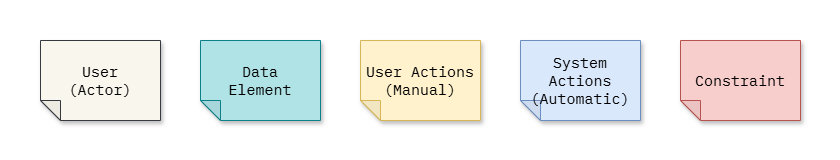

The diagram above was exported from draw.io. Its source (the exported page's mxGraphModel, read from the mxfile embedded in the PNG):
<mxGraphModel dx="1181" dy="536" grid="1" gridSize="10" guides="1" tooltips="1" connect="1" arrows="1" fold="1" page="1" pageScale="1" pageWidth="2000" pageHeight="2000" math="0" shadow="0">
  <root>
    <mxCell id="0" />
    <mxCell id="1" parent="0" />
    <mxCell id="2" value="" style="rounded=0;whiteSpace=wrap;html=1;strokeColor=none;" vertex="1" parent="1">
      <mxGeometry x="560" width="840" height="160" as="geometry" />
    </mxCell>
    <mxCell id="E2SK22wQ2SqXJL4030W--1" value="System Actions&lt;br&gt;(Automatic)" style="shape=note;whiteSpace=wrap;html=1;backgroundOutline=1;darkOpacity=0.05;fillColor=#dae8fc;strokeColor=#6c8ebf;fillStyle=solid;direction=west;gradientDirection=north;shadow=1;size=20;pointerEvents=1;fontFamily=IBM Plex Mono;fontSource=https%3A%2F%2Ffonts.googleapis.com%2Fcss%3Ffamily%3DIBM%2BPlex%2BMono;fontSize=15;" parent="1" vertex="1">
      <mxGeometry x="1080" y="40" width="120" height="80" as="geometry" />
    </mxCell>
    <mxCell id="E2SK22wQ2SqXJL4030W--2" value="User Actions&lt;br&gt;(Manual)" style="shape=note;whiteSpace=wrap;html=1;backgroundOutline=1;darkOpacity=0.05;fillColor=#fff2cc;strokeColor=#d6b656;fillStyle=solid;direction=west;gradientDirection=north;shadow=1;size=20;pointerEvents=1;fontFamily=IBM Plex Mono;fontSource=https%3A%2F%2Ffonts.googleapis.com%2Fcss%3Ffamily%3DIBM%2BPlex%2BMono;fontSize=15;" parent="1" vertex="1">
      <mxGeometry x="920" y="40" width="120" height="80" as="geometry" />
    </mxCell>
    <mxCell id="E2SK22wQ2SqXJL4030W--3" value="Constraint" style="shape=note;whiteSpace=wrap;html=1;backgroundOutline=1;darkOpacity=0.05;fillColor=#f8cecc;strokeColor=#b85450;fillStyle=solid;direction=west;gradientDirection=north;shadow=1;size=20;pointerEvents=1;fontFamily=IBM Plex Mono;fontSource=https%3A%2F%2Ffonts.googleapis.com%2Fcss%3Ffamily%3DIBM%2BPlex%2BMono;fontSize=15;" parent="1" vertex="1">
      <mxGeometry x="1240" y="40" width="120" height="80" as="geometry" />
    </mxCell>
    <mxCell id="E2SK22wQ2SqXJL4030W--4" value="Data&lt;br&gt;Element" style="shape=note;whiteSpace=wrap;html=1;backgroundOutline=1;darkOpacity=0.05;fillColor=#b0e3e6;strokeColor=#0e8088;fillStyle=solid;direction=west;gradientDirection=north;shadow=1;size=20;pointerEvents=1;fontFamily=IBM Plex Mono;fontSource=https%3A%2F%2Ffonts.googleapis.com%2Fcss%3Ffamily%3DIBM%2BPlex%2BMono;fontSize=15;" parent="1" vertex="1">
      <mxGeometry x="760" y="40" width="120" height="80" as="geometry" />
    </mxCell>
    <mxCell id="E2SK22wQ2SqXJL4030W--5" value="User&lt;br&gt;(Actor)" style="shape=note;whiteSpace=wrap;html=1;backgroundOutline=1;darkOpacity=0.05;fillColor=#f9f7ed;strokeColor=#36393d;fillStyle=solid;direction=west;gradientDirection=north;shadow=1;size=20;pointerEvents=1;fontFamily=IBM Plex Mono;fontSource=https%3A%2F%2Ffonts.googleapis.com%2Fcss%3Ffamily%3DIBM%2BPlex%2BMono;fontSize=15;" parent="1" vertex="1">
      <mxGeometry x="600" y="40" width="120" height="80" as="geometry" />
    </mxCell>
  </root>
</mxGraphModel>